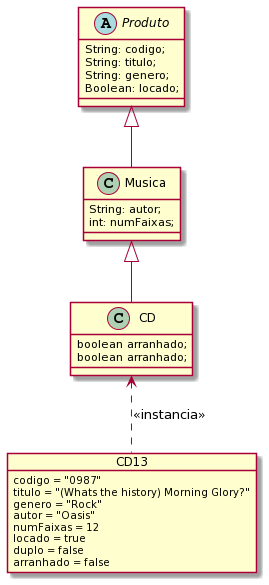

The diagram above was rendered by PlantUML. Its source (embedded in the PNG):
@startuml
abstract class Produto{

 String: codigo;
 String: titulo;
 String: genero;
 Boolean: locado;

}

class Musica extends Produto{

 String: autor;
 int: numFaixas;

}

class CD extends Musica{
 boolean arranhado;
 boolean arranhado;
}

object CD13{

 codigo = "0987"
 titulo = "(Whats the history) Morning Glory?"
 genero = "Rock"
 autor = "Oasis"
 numFaixas = 12
 locado = true
 duplo = false
 arranhado = false
 
}

CD13 .up.> CD : <<instancia>>
@enduml